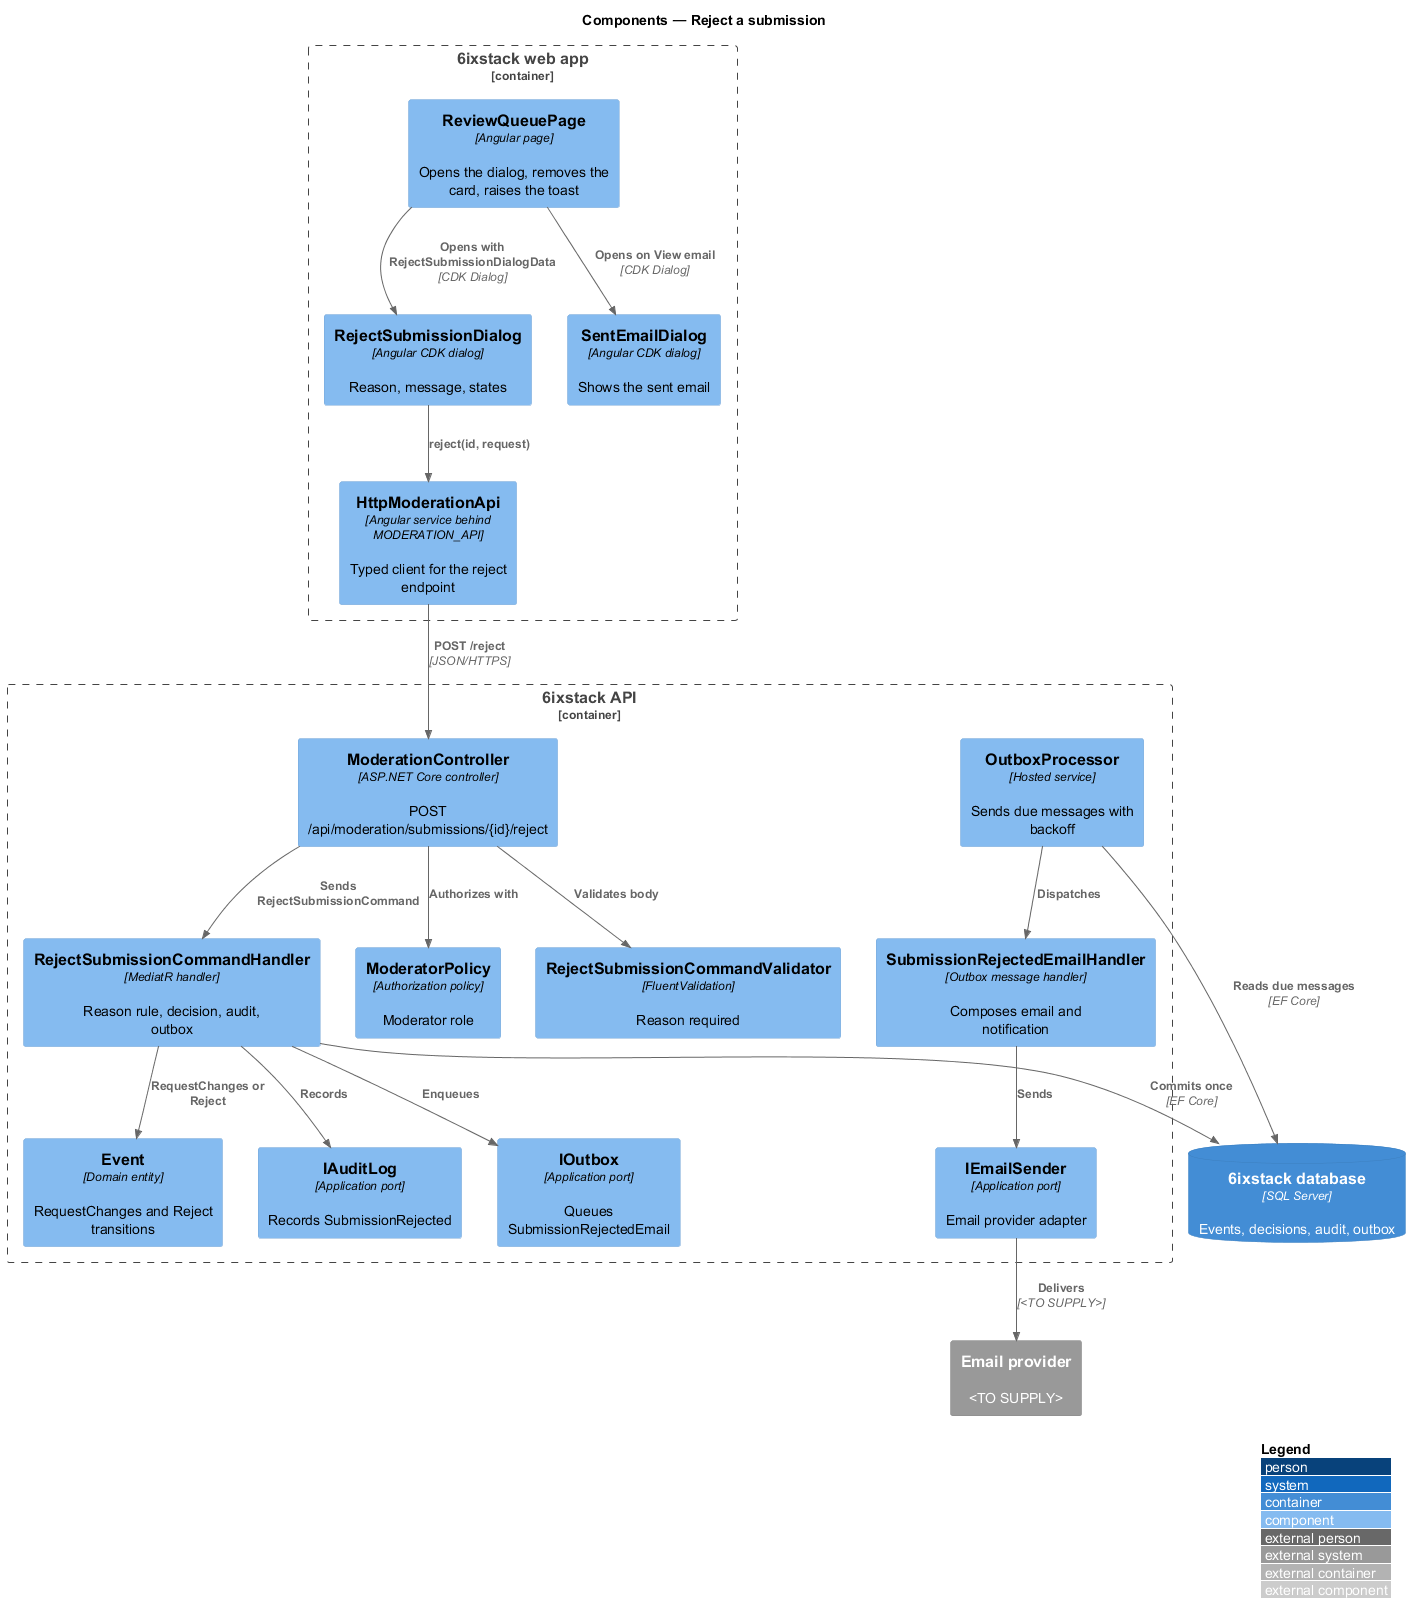

The diagram above was rendered by PlantUML. Its source (embedded in the PNG):
@startuml
!include <C4/C4_Component>
LAYOUT_WITH_LEGEND()
title Components — Reject a submission

Container_Boundary(spa, "6ixstack web app") {
  Component(page, "ReviewQueuePage", "Angular page", "Opens the dialog, removes the card, raises the toast")
  Component(dialog, "RejectSubmissionDialog", "Angular CDK dialog", "Reason, message, states")
  Component(sent, "SentEmailDialog", "Angular CDK dialog", "Shows the sent email")
  Component(client, "HttpModerationApi", "Angular service behind MODERATION_API", "Typed client for the reject endpoint")
}
Container_Boundary(api, "6ixstack API") {
  Component(ctrl, "ModerationController", "ASP.NET Core controller", "POST /api/moderation/submissions/{id}/reject")
  Component(policy, "ModeratorPolicy", "Authorization policy", "Moderator role")
  Component(validator, "RejectSubmissionCommandValidator", "FluentValidation", "Reason required")
  Component(handler, "RejectSubmissionCommandHandler", "MediatR handler", "Reason rule, decision, audit, outbox")
  Component(entity, "Event", "Domain entity", "RequestChanges and Reject transitions")
  Component(audit, "IAuditLog", "Application port", "Records SubmissionRejected")
  Component(outbox, "IOutbox", "Application port", "Queues SubmissionRejectedEmail")
  Component(processor, "OutboxProcessor", "Hosted service", "Sends due messages with backoff")
  Component(emailHandler, "SubmissionRejectedEmailHandler", "Outbox message handler", "Composes email and notification")
  Component(sender, "IEmailSender", "Application port", "Email provider adapter")
}
ContainerDb(db, "6ixstack database", "SQL Server", "Events, decisions, audit, outbox")
System_Ext(email, "Email provider", "<TO SUPPLY>")

Rel(page, dialog, "Opens with RejectSubmissionDialogData", "CDK Dialog")
Rel(page, sent, "Opens on View email", "CDK Dialog")
Rel(dialog, client, "reject(id, request)")
Rel(client, ctrl, "POST /reject", "JSON/HTTPS")
Rel(ctrl, policy, "Authorizes with")
Rel(ctrl, validator, "Validates body")
Rel(ctrl, handler, "Sends RejectSubmissionCommand")
Rel(handler, entity, "RequestChanges or Reject")
Rel(handler, audit, "Records")
Rel(handler, outbox, "Enqueues")
Rel(handler, db, "Commits once", "EF Core")
Rel(processor, db, "Reads due messages", "EF Core")
Rel(processor, emailHandler, "Dispatches")
Rel(emailHandler, sender, "Sends")
Rel(sender, email, "Delivers", "<TO SUPPLY>")
@enduml